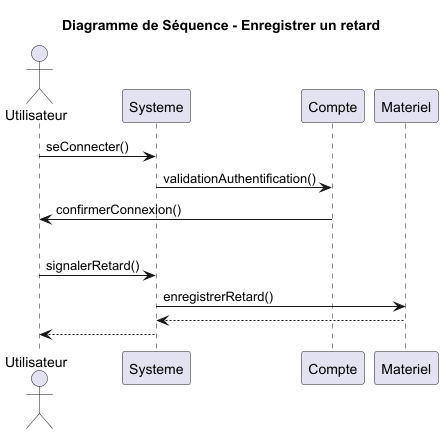

The diagram above was rendered by PlantUML. Its source (embedded in the PNG):
@startuml
title Diagramme de Séquence - Enregistrer un retard
actor Utilisateur
participant Systeme
participant Compte
participant Materiel

'Connexion à un compte'
Utilisateur -> Systeme: seConnecter()
Systeme -> Compte: validationAuthentification()
Compte -> Utilisateur: confirmerConnexion()

'Séparation'
|||

'Utilisateur'
Utilisateur -> Systeme: signalerRetard()
Systeme -> Materiel: enregistrerRetard()
Materiel --> Systeme
Systeme --> Utilisateur

@enduml